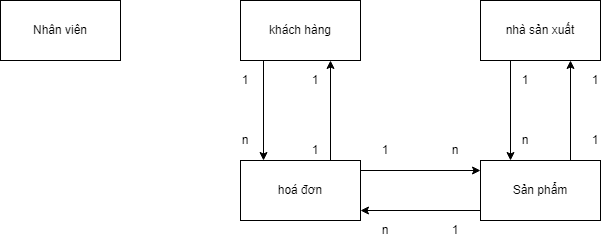

The diagram above was exported from draw.io. Its source (the exported page's mxGraphModel, read from the mxfile embedded in the PNG):
<mxGraphModel dx="1022" dy="475" grid="1" gridSize="10" guides="1" tooltips="1" connect="1" arrows="1" fold="1" page="1" pageScale="1" pageWidth="850" pageHeight="1100" math="0" shadow="0">
  <root>
    <mxCell id="0" />
    <mxCell id="1" parent="0" />
    <mxCell id="EN44Rffm333Ofa7yHAwj-1" value="Nhân viên" style="rounded=0;whiteSpace=wrap;html=1;" parent="1" vertex="1">
      <mxGeometry x="80" y="80" width="120" height="60" as="geometry" />
    </mxCell>
    <mxCell id="EN44Rffm333Ofa7yHAwj-2" value="khách hàng" style="rounded=0;whiteSpace=wrap;html=1;" parent="1" vertex="1">
      <mxGeometry x="320" y="80" width="120" height="60" as="geometry" />
    </mxCell>
    <mxCell id="EN44Rffm333Ofa7yHAwj-3" value="hoá đơn" style="rounded=0;whiteSpace=wrap;html=1;" parent="1" vertex="1">
      <mxGeometry x="320" y="240" width="120" height="60" as="geometry" />
    </mxCell>
    <mxCell id="EN44Rffm333Ofa7yHAwj-4" value="nhà sản xuất" style="rounded=0;whiteSpace=wrap;html=1;" parent="1" vertex="1">
      <mxGeometry x="560" y="80" width="120" height="60" as="geometry" />
    </mxCell>
    <mxCell id="EN44Rffm333Ofa7yHAwj-5" value="Sản phẩm" style="rounded=0;whiteSpace=wrap;html=1;" parent="1" vertex="1">
      <mxGeometry x="560" y="240" width="120" height="60" as="geometry" />
    </mxCell>
    <mxCell id="EN44Rffm333Ofa7yHAwj-6" value="" style="endArrow=classic;html=1;rounded=0;" parent="1" edge="1">
      <mxGeometry width="50" height="50" relative="1" as="geometry">
        <mxPoint x="440" y="250" as="sourcePoint" />
        <mxPoint x="560" y="250" as="targetPoint" />
      </mxGeometry>
    </mxCell>
    <mxCell id="EN44Rffm333Ofa7yHAwj-7" value="" style="endArrow=classic;html=1;rounded=0;" parent="1" edge="1">
      <mxGeometry width="50" height="50" relative="1" as="geometry">
        <mxPoint x="560" y="290" as="sourcePoint" />
        <mxPoint x="440" y="290" as="targetPoint" />
      </mxGeometry>
    </mxCell>
    <mxCell id="EN44Rffm333Ofa7yHAwj-9" value="1" style="text;html=1;strokeColor=none;fillColor=none;align=center;verticalAlign=middle;whiteSpace=wrap;rounded=0;" parent="1" vertex="1">
      <mxGeometry x="450" y="220" width="30" height="20" as="geometry" />
    </mxCell>
    <mxCell id="EN44Rffm333Ofa7yHAwj-12" value="n" style="text;html=1;strokeColor=none;fillColor=none;align=center;verticalAlign=middle;whiteSpace=wrap;rounded=0;" parent="1" vertex="1">
      <mxGeometry x="520" y="220" width="30" height="20" as="geometry" />
    </mxCell>
    <mxCell id="EN44Rffm333Ofa7yHAwj-13" value="1" style="text;html=1;strokeColor=none;fillColor=none;align=center;verticalAlign=middle;whiteSpace=wrap;rounded=0;" parent="1" vertex="1">
      <mxGeometry x="520" y="300" width="30" height="20" as="geometry" />
    </mxCell>
    <mxCell id="EN44Rffm333Ofa7yHAwj-14" value="n" style="text;html=1;strokeColor=none;fillColor=none;align=center;verticalAlign=middle;whiteSpace=wrap;rounded=0;" parent="1" vertex="1">
      <mxGeometry x="450" y="300" width="30" height="20" as="geometry" />
    </mxCell>
    <mxCell id="EN44Rffm333Ofa7yHAwj-15" value="" style="endArrow=classic;html=1;rounded=0;exitX=0.75;exitY=0;exitDx=0;exitDy=0;entryX=0.75;entryY=1;entryDx=0;entryDy=0;" parent="1" source="EN44Rffm333Ofa7yHAwj-5" target="EN44Rffm333Ofa7yHAwj-4" edge="1">
      <mxGeometry width="50" height="50" relative="1" as="geometry">
        <mxPoint x="400" y="270" as="sourcePoint" />
        <mxPoint x="640" y="140" as="targetPoint" />
      </mxGeometry>
    </mxCell>
    <mxCell id="EN44Rffm333Ofa7yHAwj-16" value="" style="endArrow=classic;html=1;rounded=0;exitX=0.25;exitY=1;exitDx=0;exitDy=0;entryX=0.25;entryY=0;entryDx=0;entryDy=0;" parent="1" source="EN44Rffm333Ofa7yHAwj-4" target="EN44Rffm333Ofa7yHAwj-5" edge="1">
      <mxGeometry width="50" height="50" relative="1" as="geometry">
        <mxPoint x="400" y="270" as="sourcePoint" />
        <mxPoint x="450" y="220" as="targetPoint" />
      </mxGeometry>
    </mxCell>
    <mxCell id="EN44Rffm333Ofa7yHAwj-17" value="1" style="text;html=1;strokeColor=none;fillColor=none;align=center;verticalAlign=middle;whiteSpace=wrap;rounded=0;" parent="1" vertex="1">
      <mxGeometry x="590" y="150" width="30" height="20" as="geometry" />
    </mxCell>
    <mxCell id="EN44Rffm333Ofa7yHAwj-18" value="n" style="text;html=1;strokeColor=none;fillColor=none;align=center;verticalAlign=middle;whiteSpace=wrap;rounded=0;" parent="1" vertex="1">
      <mxGeometry x="590" y="210" width="30" height="20" as="geometry" />
    </mxCell>
    <mxCell id="EN44Rffm333Ofa7yHAwj-19" value="1" style="text;html=1;strokeColor=none;fillColor=none;align=center;verticalAlign=middle;whiteSpace=wrap;rounded=0;" parent="1" vertex="1">
      <mxGeometry x="660" y="210" width="30" height="20" as="geometry" />
    </mxCell>
    <mxCell id="EN44Rffm333Ofa7yHAwj-20" value="1" style="text;html=1;strokeColor=none;fillColor=none;align=center;verticalAlign=middle;whiteSpace=wrap;rounded=0;" parent="1" vertex="1">
      <mxGeometry x="660" y="150" width="30" height="20" as="geometry" />
    </mxCell>
    <mxCell id="EN44Rffm333Ofa7yHAwj-21" value="" style="endArrow=classic;html=1;rounded=0;entryX=0.75;entryY=1;entryDx=0;entryDy=0;exitX=0.75;exitY=0;exitDx=0;exitDy=0;" parent="1" source="EN44Rffm333Ofa7yHAwj-3" target="EN44Rffm333Ofa7yHAwj-2" edge="1">
      <mxGeometry width="50" height="50" relative="1" as="geometry">
        <mxPoint x="400" y="270" as="sourcePoint" />
        <mxPoint x="450" y="220" as="targetPoint" />
      </mxGeometry>
    </mxCell>
    <mxCell id="EN44Rffm333Ofa7yHAwj-22" value="" style="endArrow=classic;html=1;rounded=0;" parent="1" edge="1">
      <mxGeometry width="50" height="50" relative="1" as="geometry">
        <mxPoint x="343" y="140" as="sourcePoint" />
        <mxPoint x="343" y="240" as="targetPoint" />
      </mxGeometry>
    </mxCell>
    <mxCell id="EN44Rffm333Ofa7yHAwj-23" value="1" style="text;html=1;strokeColor=none;fillColor=none;align=center;verticalAlign=middle;whiteSpace=wrap;rounded=0;" parent="1" vertex="1">
      <mxGeometry x="310" y="150" width="30" height="20" as="geometry" />
    </mxCell>
    <mxCell id="EN44Rffm333Ofa7yHAwj-24" value="n" style="text;html=1;strokeColor=none;fillColor=none;align=center;verticalAlign=middle;whiteSpace=wrap;rounded=0;" parent="1" vertex="1">
      <mxGeometry x="310" y="210" width="30" height="20" as="geometry" />
    </mxCell>
    <mxCell id="EN44Rffm333Ofa7yHAwj-25" value="1" style="text;html=1;strokeColor=none;fillColor=none;align=center;verticalAlign=middle;whiteSpace=wrap;rounded=0;" parent="1" vertex="1">
      <mxGeometry x="380" y="220" width="30" height="20" as="geometry" />
    </mxCell>
    <mxCell id="EN44Rffm333Ofa7yHAwj-26" value="1" style="text;html=1;strokeColor=none;fillColor=none;align=center;verticalAlign=middle;whiteSpace=wrap;rounded=0;" parent="1" vertex="1">
      <mxGeometry x="380" y="150" width="30" height="20" as="geometry" />
    </mxCell>
  </root>
</mxGraphModel>